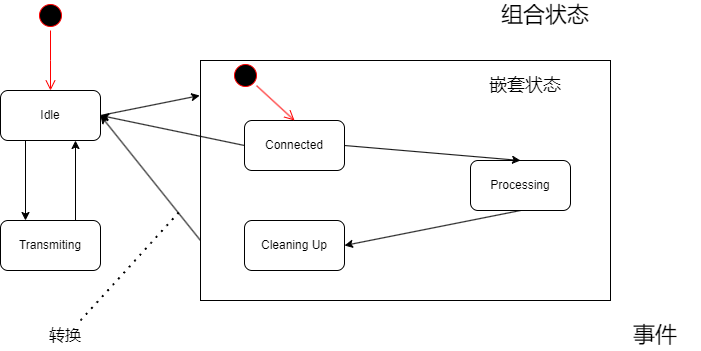

The diagram above was exported from draw.io. Its source (the exported page's mxGraphModel, read from the mxfile embedded in the PNG):
<mxGraphModel dx="1123" dy="744" grid="1" gridSize="10" guides="1" tooltips="1" connect="1" arrows="1" fold="1" page="1" pageScale="1" pageWidth="827" pageHeight="1169" math="0" shadow="0">
  <root>
    <mxCell id="0" />
    <mxCell id="1" parent="0" />
    <mxCell id="E098ODuBv-YUqNTv4Fkd-8" style="edgeStyle=orthogonalEdgeStyle;rounded=0;orthogonalLoop=1;jettySize=auto;html=1;exitX=0.25;exitY=1;exitDx=0;exitDy=0;entryX=0.25;entryY=0;entryDx=0;entryDy=0;" edge="1" parent="1" source="E098ODuBv-YUqNTv4Fkd-1" target="E098ODuBv-YUqNTv4Fkd-2">
      <mxGeometry relative="1" as="geometry" />
    </mxCell>
    <mxCell id="E098ODuBv-YUqNTv4Fkd-1" value="Idle" style="rounded=1;whiteSpace=wrap;html=1;" vertex="1" parent="1">
      <mxGeometry x="120" y="270" width="100" height="50" as="geometry" />
    </mxCell>
    <mxCell id="E098ODuBv-YUqNTv4Fkd-9" style="edgeStyle=orthogonalEdgeStyle;rounded=0;orthogonalLoop=1;jettySize=auto;html=1;exitX=0.75;exitY=0;exitDx=0;exitDy=0;entryX=0.75;entryY=1;entryDx=0;entryDy=0;" edge="1" parent="1" source="E098ODuBv-YUqNTv4Fkd-2" target="E098ODuBv-YUqNTv4Fkd-1">
      <mxGeometry relative="1" as="geometry" />
    </mxCell>
    <mxCell id="E098ODuBv-YUqNTv4Fkd-2" value="Transmiting" style="rounded=1;whiteSpace=wrap;html=1;" vertex="1" parent="1">
      <mxGeometry x="120" y="400" width="100" height="50" as="geometry" />
    </mxCell>
    <mxCell id="E098ODuBv-YUqNTv4Fkd-15" style="rounded=0;orthogonalLoop=1;jettySize=auto;html=1;exitX=0;exitY=0.75;exitDx=0;exitDy=0;entryX=1;entryY=0.5;entryDx=0;entryDy=0;" edge="1" parent="1" source="E098ODuBv-YUqNTv4Fkd-3" target="E098ODuBv-YUqNTv4Fkd-1">
      <mxGeometry relative="1" as="geometry" />
    </mxCell>
    <mxCell id="E098ODuBv-YUqNTv4Fkd-3" value="" style="rounded=0;whiteSpace=wrap;html=1;" vertex="1" parent="1">
      <mxGeometry x="320" y="240" width="410" height="240" as="geometry" />
    </mxCell>
    <mxCell id="E098ODuBv-YUqNTv4Fkd-12" style="rounded=0;orthogonalLoop=1;jettySize=auto;html=1;exitX=0.5;exitY=1;exitDx=0;exitDy=0;entryX=1;entryY=0.5;entryDx=0;entryDy=0;" edge="1" parent="1" source="E098ODuBv-YUqNTv4Fkd-5" target="E098ODuBv-YUqNTv4Fkd-6">
      <mxGeometry relative="1" as="geometry" />
    </mxCell>
    <mxCell id="E098ODuBv-YUqNTv4Fkd-5" value="Processing" style="rounded=1;whiteSpace=wrap;html=1;" vertex="1" parent="1">
      <mxGeometry x="590" y="340" width="100" height="50" as="geometry" />
    </mxCell>
    <mxCell id="E098ODuBv-YUqNTv4Fkd-6" value="Cleaning&amp;nbsp;Up" style="rounded=1;whiteSpace=wrap;html=1;" vertex="1" parent="1">
      <mxGeometry x="364" y="400" width="100" height="50" as="geometry" />
    </mxCell>
    <mxCell id="E098ODuBv-YUqNTv4Fkd-10" style="rounded=0;orthogonalLoop=1;jettySize=auto;html=1;exitX=0;exitY=0.5;exitDx=0;exitDy=0;entryX=1;entryY=0.5;entryDx=0;entryDy=0;" edge="1" parent="1" source="E098ODuBv-YUqNTv4Fkd-7" target="E098ODuBv-YUqNTv4Fkd-1">
      <mxGeometry relative="1" as="geometry" />
    </mxCell>
    <mxCell id="E098ODuBv-YUqNTv4Fkd-11" style="rounded=0;orthogonalLoop=1;jettySize=auto;html=1;exitX=1;exitY=0.5;exitDx=0;exitDy=0;entryX=0.5;entryY=0;entryDx=0;entryDy=0;" edge="1" parent="1" source="E098ODuBv-YUqNTv4Fkd-7" target="E098ODuBv-YUqNTv4Fkd-5">
      <mxGeometry relative="1" as="geometry" />
    </mxCell>
    <mxCell id="E098ODuBv-YUqNTv4Fkd-7" value="Connected" style="rounded=1;whiteSpace=wrap;html=1;" vertex="1" parent="1">
      <mxGeometry x="364" y="300" width="100" height="50" as="geometry" />
    </mxCell>
    <mxCell id="E098ODuBv-YUqNTv4Fkd-13" style="rounded=0;orthogonalLoop=1;jettySize=auto;html=1;exitX=1;exitY=0.5;exitDx=0;exitDy=0;entryX=-0.002;entryY=0.146;entryDx=0;entryDy=0;entryPerimeter=0;" edge="1" parent="1" source="E098ODuBv-YUqNTv4Fkd-1" target="E098ODuBv-YUqNTv4Fkd-3">
      <mxGeometry relative="1" as="geometry" />
    </mxCell>
    <mxCell id="E098ODuBv-YUqNTv4Fkd-16" value="" style="ellipse;html=1;shape=startState;fillColor=#000000;strokeColor=#ff0000;" vertex="1" parent="1">
      <mxGeometry x="155" y="180" width="30" height="30" as="geometry" />
    </mxCell>
    <mxCell id="E098ODuBv-YUqNTv4Fkd-17" value="" style="edgeStyle=orthogonalEdgeStyle;html=1;verticalAlign=bottom;endArrow=open;endSize=8;strokeColor=#ff0000;rounded=0;" edge="1" source="E098ODuBv-YUqNTv4Fkd-16" parent="1">
      <mxGeometry relative="1" as="geometry">
        <mxPoint x="170" y="270" as="targetPoint" />
      </mxGeometry>
    </mxCell>
    <mxCell id="E098ODuBv-YUqNTv4Fkd-18" value="" style="ellipse;html=1;shape=startState;fillColor=#000000;strokeColor=#ff0000;" vertex="1" parent="1">
      <mxGeometry x="350" y="240" width="30" height="30" as="geometry" />
    </mxCell>
    <mxCell id="E098ODuBv-YUqNTv4Fkd-19" value="" style="html=1;verticalAlign=bottom;endArrow=open;endSize=8;strokeColor=#ff0000;rounded=0;entryX=0.5;entryY=0;entryDx=0;entryDy=0;" edge="1" source="E098ODuBv-YUqNTv4Fkd-18" parent="1" target="E098ODuBv-YUqNTv4Fkd-7">
      <mxGeometry relative="1" as="geometry">
        <mxPoint x="365" y="330" as="targetPoint" />
      </mxGeometry>
    </mxCell>
    <mxCell id="E098ODuBv-YUqNTv4Fkd-20" value="&lt;font style=&quot;font-size: 18px;&quot;&gt;嵌套状态&lt;/font&gt;" style="text;strokeColor=none;align=center;fillColor=none;html=1;verticalAlign=middle;whiteSpace=wrap;rounded=0;" vertex="1" parent="1">
      <mxGeometry x="600" y="250" width="90" height="30" as="geometry" />
    </mxCell>
    <mxCell id="E098ODuBv-YUqNTv4Fkd-21" value="&lt;font style=&quot;font-size: 22px;&quot;&gt;组合状态&lt;/font&gt;" style="text;strokeColor=none;align=center;fillColor=none;html=1;verticalAlign=middle;whiteSpace=wrap;rounded=0;" vertex="1" parent="1">
      <mxGeometry x="620" y="180" width="90" height="30" as="geometry" />
    </mxCell>
    <mxCell id="E098ODuBv-YUqNTv4Fkd-22" value="&lt;span style=&quot;font-size: 22px;&quot;&gt;事件&lt;/span&gt;" style="text;strokeColor=none;align=center;fillColor=none;html=1;verticalAlign=middle;whiteSpace=wrap;rounded=0;" vertex="1" parent="1">
      <mxGeometry x="730" y="500" width="90" height="30" as="geometry" />
    </mxCell>
    <mxCell id="E098ODuBv-YUqNTv4Fkd-23" value="" style="endArrow=none;dashed=1;html=1;dashPattern=1 3;strokeWidth=2;rounded=0;" edge="1" parent="1">
      <mxGeometry width="50" height="50" relative="1" as="geometry">
        <mxPoint x="200" y="500" as="sourcePoint" />
        <mxPoint x="300" y="390" as="targetPoint" />
      </mxGeometry>
    </mxCell>
    <mxCell id="E098ODuBv-YUqNTv4Fkd-24" value="&lt;font style=&quot;font-size: 16px;&quot;&gt;转换&lt;/font&gt;" style="text;strokeColor=none;align=center;fillColor=none;html=1;verticalAlign=middle;whiteSpace=wrap;rounded=0;" vertex="1" parent="1">
      <mxGeometry x="155" y="500" width="60" height="30" as="geometry" />
    </mxCell>
  </root>
</mxGraphModel>